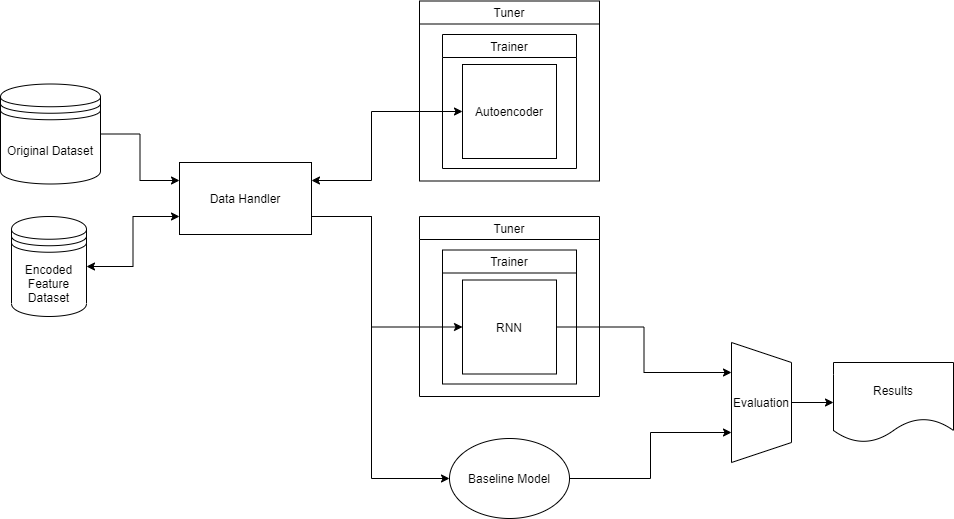

The diagram above was exported from draw.io. Its source (the exported page's mxGraphModel, read from the mxfile embedded in the PNG):
<mxGraphModel dx="525" dy="857" grid="1" gridSize="12" guides="1" tooltips="1" connect="1" arrows="1" fold="1" page="1" pageScale="1" pageWidth="1169" pageHeight="827" background="none" math="0" shadow="0">
  <root>
    <mxCell id="0" />
    <mxCell id="1" parent="0" />
    <mxCell id="qdXmOPUKwlfbPGe9K_LN-12" style="edgeStyle=orthogonalEdgeStyle;rounded=0;orthogonalLoop=1;jettySize=auto;html=1;entryX=0;entryY=0.25;entryDx=0;entryDy=0;" parent="1" source="7IJZBN8sQzGD9N86HDdH-1" target="uT7IRVlKc1AxLi6TZWf4-4" edge="1">
      <mxGeometry relative="1" as="geometry" />
    </mxCell>
    <mxCell id="7IJZBN8sQzGD9N86HDdH-1" value="Original Dataset" style="shape=datastore;whiteSpace=wrap;html=1;" parent="1" vertex="1">
      <mxGeometry x="97" y="281.5" width="100" height="100" as="geometry" />
    </mxCell>
    <mxCell id="qdXmOPUKwlfbPGe9K_LN-18" style="edgeStyle=orthogonalEdgeStyle;rounded=0;orthogonalLoop=1;jettySize=auto;html=1;exitX=1;exitY=0.75;exitDx=0;exitDy=0;entryX=0;entryY=0.5;entryDx=0;entryDy=0;startArrow=none;startFill=0;" parent="1" source="uT7IRVlKc1AxLi6TZWf4-4" target="qdXmOPUKwlfbPGe9K_LN-11" edge="1">
      <mxGeometry relative="1" as="geometry">
        <Array as="points">
          <mxPoint x="468" y="414" />
          <mxPoint x="468" y="525" />
        </Array>
      </mxGeometry>
    </mxCell>
    <mxCell id="qdXmOPUKwlfbPGe9K_LN-19" style="edgeStyle=orthogonalEdgeStyle;rounded=0;orthogonalLoop=1;jettySize=auto;html=1;exitX=1;exitY=0.75;exitDx=0;exitDy=0;entryX=0;entryY=0.5;entryDx=0;entryDy=0;startArrow=none;startFill=0;" parent="1" source="uT7IRVlKc1AxLi6TZWf4-4" target="uT7IRVlKc1AxLi6TZWf4-7" edge="1">
      <mxGeometry relative="1" as="geometry">
        <Array as="points">
          <mxPoint x="468" y="414" />
          <mxPoint x="468" y="676" />
        </Array>
      </mxGeometry>
    </mxCell>
    <mxCell id="uT7IRVlKc1AxLi6TZWf4-4" value="Data Handler" style="rounded=0;whiteSpace=wrap;html=1;" parent="1" vertex="1">
      <mxGeometry x="276" y="360" width="132" height="72" as="geometry" />
    </mxCell>
    <mxCell id="qdXmOPUKwlfbPGe9K_LN-25" style="edgeStyle=orthogonalEdgeStyle;rounded=0;orthogonalLoop=1;jettySize=auto;html=1;entryX=0.75;entryY=1;entryDx=0;entryDy=0;startArrow=none;startFill=0;" parent="1" source="uT7IRVlKc1AxLi6TZWf4-7" target="qdXmOPUKwlfbPGe9K_LN-20" edge="1">
      <mxGeometry relative="1" as="geometry" />
    </mxCell>
    <mxCell id="uT7IRVlKc1AxLi6TZWf4-7" value="Baseline Model" style="ellipse;whiteSpace=wrap;html=1;" parent="1" vertex="1">
      <mxGeometry x="546" y="636" width="120" height="80" as="geometry" />
    </mxCell>
    <mxCell id="uT7IRVlKc1AxLi6TZWf4-10" value="Tuner" style="swimlane;fontStyle=0;aspect=fixed;" parent="1" vertex="1">
      <mxGeometry x="516" y="198.5" width="180" height="180" as="geometry" />
    </mxCell>
    <mxCell id="uT7IRVlKc1AxLi6TZWf4-2" value="Trainer" style="swimlane;fontStyle=0;startSize=23;aspect=fixed;" parent="uT7IRVlKc1AxLi6TZWf4-10" vertex="1">
      <mxGeometry x="23" y="33.5" width="134" height="134" as="geometry">
        <mxRectangle x="24" y="41" width="60" height="24" as="alternateBounds" />
      </mxGeometry>
    </mxCell>
    <mxCell id="qdXmOPUKwlfbPGe9K_LN-4" value="Autoencoder" style="whiteSpace=wrap;html=1;aspect=fixed;comic=0;shadow=0;glass=0;" parent="uT7IRVlKc1AxLi6TZWf4-2" vertex="1">
      <mxGeometry x="20" y="30" width="94" height="94" as="geometry" />
    </mxCell>
    <mxCell id="qdXmOPUKwlfbPGe9K_LN-17" style="edgeStyle=orthogonalEdgeStyle;rounded=0;orthogonalLoop=1;jettySize=auto;html=1;entryX=0;entryY=0.75;entryDx=0;entryDy=0;startArrow=classic;startFill=1;" parent="1" source="qdXmOPUKwlfbPGe9K_LN-6" target="uT7IRVlKc1AxLi6TZWf4-4" edge="1">
      <mxGeometry relative="1" as="geometry" />
    </mxCell>
    <mxCell id="qdXmOPUKwlfbPGe9K_LN-6" value="Encoded Feature Dataset" style="shape=datastore;whiteSpace=wrap;html=1;" parent="1" vertex="1">
      <mxGeometry x="108" y="414" width="75" height="100" as="geometry" />
    </mxCell>
    <mxCell id="qdXmOPUKwlfbPGe9K_LN-9" value="Tuner" style="swimlane;fontStyle=0;aspect=fixed;" parent="1" vertex="1">
      <mxGeometry x="516" y="414" width="180" height="180" as="geometry" />
    </mxCell>
    <mxCell id="qdXmOPUKwlfbPGe9K_LN-10" value="Trainer" style="swimlane;fontStyle=0;startSize=23;aspect=fixed;" parent="qdXmOPUKwlfbPGe9K_LN-9" vertex="1">
      <mxGeometry x="23" y="33.5" width="134" height="134" as="geometry">
        <mxRectangle x="24" y="41" width="60" height="24" as="alternateBounds" />
      </mxGeometry>
    </mxCell>
    <mxCell id="qdXmOPUKwlfbPGe9K_LN-11" value="RNN" style="whiteSpace=wrap;html=1;aspect=fixed;comic=0;shadow=0;glass=0;" parent="qdXmOPUKwlfbPGe9K_LN-10" vertex="1">
      <mxGeometry x="20" y="30" width="94" height="94" as="geometry" />
    </mxCell>
    <mxCell id="qdXmOPUKwlfbPGe9K_LN-15" style="edgeStyle=orthogonalEdgeStyle;rounded=0;orthogonalLoop=1;jettySize=auto;html=1;exitX=1;exitY=0.25;exitDx=0;exitDy=0;entryX=0;entryY=0.5;entryDx=0;entryDy=0;startArrow=classic;startFill=1;" parent="1" source="uT7IRVlKc1AxLi6TZWf4-4" target="qdXmOPUKwlfbPGe9K_LN-4" edge="1">
      <mxGeometry relative="1" as="geometry">
        <Array as="points">
          <mxPoint x="468" y="378" />
          <mxPoint x="468" y="309" />
        </Array>
      </mxGeometry>
    </mxCell>
    <mxCell id="qdXmOPUKwlfbPGe9K_LN-23" style="edgeStyle=orthogonalEdgeStyle;rounded=0;orthogonalLoop=1;jettySize=auto;html=1;entryX=0;entryY=0.5;entryDx=0;entryDy=0;startArrow=none;startFill=0;" parent="1" source="qdXmOPUKwlfbPGe9K_LN-20" target="qdXmOPUKwlfbPGe9K_LN-22" edge="1">
      <mxGeometry relative="1" as="geometry" />
    </mxCell>
    <mxCell id="qdXmOPUKwlfbPGe9K_LN-20" value="Evaluation" style="shape=trapezoid;perimeter=trapezoidPerimeter;whiteSpace=wrap;html=1;fixedSize=1;direction=south;" parent="1" vertex="1">
      <mxGeometry x="828" y="540" width="60" height="120" as="geometry" />
    </mxCell>
    <mxCell id="qdXmOPUKwlfbPGe9K_LN-22" value="Results" style="shape=document;whiteSpace=wrap;html=1;boundedLbl=1;" parent="1" vertex="1">
      <mxGeometry x="930" y="560" width="120" height="80" as="geometry" />
    </mxCell>
    <mxCell id="qdXmOPUKwlfbPGe9K_LN-24" style="edgeStyle=orthogonalEdgeStyle;rounded=0;orthogonalLoop=1;jettySize=auto;html=1;entryX=0.25;entryY=1;entryDx=0;entryDy=0;startArrow=none;startFill=0;" parent="1" source="qdXmOPUKwlfbPGe9K_LN-11" target="qdXmOPUKwlfbPGe9K_LN-20" edge="1">
      <mxGeometry relative="1" as="geometry" />
    </mxCell>
  </root>
</mxGraphModel>